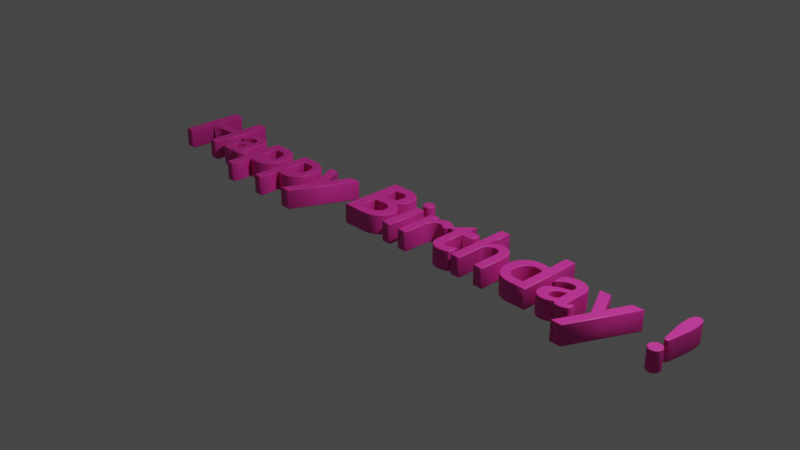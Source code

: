 # Source: happybirthday.blend  (saved by Blender 3.3.6; exported with 4.5.12 LTS)
import bpy
from mathutils import Matrix  # noqa: F401  (used for matrix-valued properties, if any)

bpy.ops.wm.read_factory_settings(use_empty=True)
scene = bpy.context.scene
scene.name = 'Scene'

# ---- collections
col_collection = bpy.data.collections.new('Collection'); scene.collection.children.link(col_collection)

# ---- materials (node trees are filled in below, after node groups)
mat_x = bpy.data.materials.new('材质')
mat_x.use_transparent_shadow = False

# ---- material node trees
mat_x.use_nodes = True; mat_x.node_tree.nodes.clear()
_N = mat_x.node_tree.nodes; _L = mat_x.node_tree.links
n0 = _N.new('ShaderNodeBsdfPrincipled'); n0.name = 'Principled BSDF'; n0.location = (10, 300)
n0.distribution = 'GGX'
n0.subsurface_method = 'RANDOM_WALK_SKIN'
n0.inputs[0].default_value = (0.8, 0.03547, 0.3668, 1.0)
n0.inputs[3].default_value = 1.45
n0.inputs[27].default_value = (0.0, 0.0, 0.0, 1.0)
n0.inputs[28].default_value = 1.0
n1 = _N.new('ShaderNodeOutputMaterial'); n1.name = 'Material Output'; n1.location = (300, 300)
_L.new(n0.outputs[0], n1.inputs[0])
n1.is_active_output = True

# ---- world
world_world = bpy.data.worlds.new('World'); scene.world = world_world
world_world.use_nodes = True; world_world.node_tree.nodes.clear()
_N = world_world.node_tree.nodes; _L = world_world.node_tree.links
n0 = _N.new('ShaderNodeOutputWorld'); n0.name = 'World Output'; n0.location = (300, 300)
n1 = _N.new('ShaderNodeBackground'); n1.name = 'Background'; n1.location = (10, 300)
n1.inputs[0].default_value = (0.05088, 0.05088, 0.05088, 1.0)
_L.new(n1.outputs[0], n0.inputs[0])
n0.is_active_output = True
world_world.color = (0.05088, 0.05088, 0.05088)
world_world.use_sun_shadow = False
world_world.sun_shadow_jitter_overblur = 0.0

# ---- cameras
cam_camera = bpy.data.cameras.new('Camera')
cam_camera.clip_end = 100.0
cam_camera.ortho_scale = 7.314

# ---- lights
light_light = bpy.data.lights.new('Light', 'POINT')
light_light.transmission_factor = 0.0
light_light.energy = 1000.0
light_light.shadow_soft_size = 0.1
light_light.shadow_maximum_resolution = 0.006
light_light.use_absolute_resolution = True

# ---- curves / text
txt_x = bpy.data.curves.new('文本', 'FONT')
txt_x.dimensions = '2D'
txt_x.body = 'Happy Birthday !'
txt_x.materials.append(mat_x)
txt_x.materials.append(None)
txt_x.extrude = 0.1
txt_x.bevel_depth = 0.01
txt_x.align_x = 'CENTER'
txt_x.align_y = 'CENTER'

# ---- objects
ob_light = bpy.data.objects.new('Light', light_light)
ob_camera = bpy.data.objects.new('Camera', cam_camera)
ob_x = bpy.data.objects.new('文本', txt_x)

# ---- transforms, parenting, visibility, modifiers, constraints
ob_light.location = (4.076, 1.005, 5.904)
ob_light.rotation_euler = (0.6503, 0.05522, 1.866)
ob_light.lock_rotations_4d = False
ob_light.empty_display_type = 'ARROWS'
ob_light.color = (0.0, 0.0, 0.0, 0.0)
ob_light.lineart.crease_threshold = 0.0
ob_camera.location = (7.359, -6.926, 4.958)
ob_camera.rotation_euler = (1.109, 0.0, 0.8149)
ob_camera.lock_rotations_4d = False
ob_camera.empty_display_type = 'ARROWS'
ob_camera.color = (0.0, 0.0, 0.0, 0.0)
ob_camera.display_type = 'WIRE'
ob_camera.lineart.crease_threshold = 0.0
ob_x.location = (0.0, 0.0, 0.0)

# ---- collection membership
col_collection.objects.link(ob_light)
col_collection.objects.link(ob_camera)
col_collection.objects.link(ob_x)

# ---- scene / render settings (as saved in the file)
scene.camera = ob_camera
scene.frame_start = 1; scene.frame_end = 250; scene.frame_set(1)
scene.render.engine = 'BLENDER_EEVEE_NEXT'
scene.cycles.sampling_pattern = 'TABULATED_SOBOL'
scene.cycles.use_light_tree = False
scene.view_settings.view_transform = 'Filmic'
bpy.context.view_layer.update()
